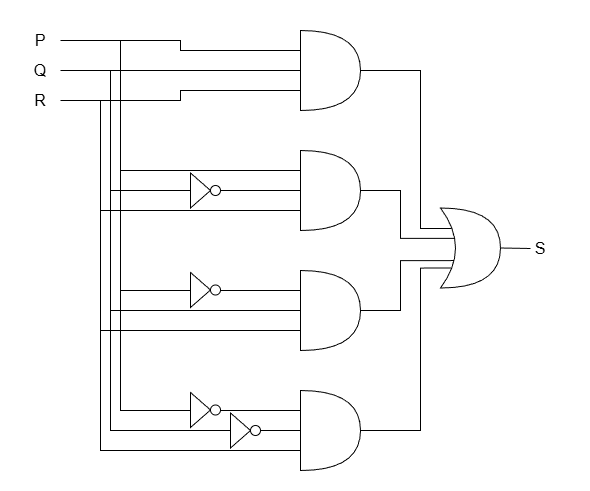

The diagram above was exported from draw.io. Its source (the exported page's mxGraphModel, read from the mxfile embedded in the PNG):
<mxGraphModel dx="663" dy="1183" grid="1" gridSize="10" guides="1" tooltips="1" connect="1" arrows="1" fold="1" page="1" pageScale="1" pageWidth="1600" pageHeight="900" math="0" shadow="0">
  <root>
    <mxCell id="0" />
    <mxCell id="1" parent="0" />
    <mxCell id="xiQE1Z_UbXHLROSl-OQd-16" parent="1" style="text;html=1;whiteSpace=wrap;strokeColor=none;fillColor=none;align=center;verticalAlign=middle;rounded=0;fontSize=16;" value="P" vertex="1">
      <mxGeometry height="40" width="40" x="160" y="290" as="geometry" />
    </mxCell>
    <mxCell id="xiQE1Z_UbXHLROSl-OQd-19" parent="1" style="text;html=1;whiteSpace=wrap;strokeColor=none;fillColor=none;align=center;verticalAlign=middle;rounded=0;fontSize=16;" value="Q" vertex="1">
      <mxGeometry height="40" width="40" x="160" y="320" as="geometry" />
    </mxCell>
    <mxCell id="xiQE1Z_UbXHLROSl-OQd-24" parent="1" style="text;html=1;whiteSpace=wrap;strokeColor=none;fillColor=none;align=center;verticalAlign=middle;rounded=0;fontSize=16;" value="R" vertex="1">
      <mxGeometry height="40" width="40" x="160" y="350" as="geometry" />
    </mxCell>
    <mxCell id="xiQE1Z_UbXHLROSl-OQd-25" parent="1" style="shape=or;whiteSpace=wrap;html=1;" value="" vertex="1">
      <mxGeometry height="80" width="60" x="440" y="300" as="geometry" />
    </mxCell>
    <mxCell id="xiQE1Z_UbXHLROSl-OQd-26" parent="1" style="shape=or;whiteSpace=wrap;html=1;" value="" vertex="1">
      <mxGeometry height="80" width="60" x="440" y="420" as="geometry" />
    </mxCell>
    <mxCell id="xiQE1Z_UbXHLROSl-OQd-27" parent="1" style="shape=or;whiteSpace=wrap;html=1;" value="" vertex="1">
      <mxGeometry height="80" width="60" x="440" y="540" as="geometry" />
    </mxCell>
    <mxCell id="xiQE1Z_UbXHLROSl-OQd-28" parent="1" style="shape=or;whiteSpace=wrap;html=1;" value="" vertex="1">
      <mxGeometry height="80" width="60" x="440" y="660" as="geometry" />
    </mxCell>
    <mxCell id="xiQE1Z_UbXHLROSl-OQd-29" edge="1" parent="1" source="xiQE1Z_UbXHLROSl-OQd-25" style="endArrow=none;html=1;rounded=0;fontSize=12;startSize=8;endSize=8;curved=1;entryX=1;entryY=0.5;entryDx=0;entryDy=0;exitX=0;exitY=0.5;exitDx=0;exitDy=0;exitPerimeter=0;" target="xiQE1Z_UbXHLROSl-OQd-19" value="">
      <mxGeometry height="50" relative="1" width="50" as="geometry">
        <mxPoint x="330" y="450" as="sourcePoint" />
        <mxPoint x="380" y="400" as="targetPoint" />
      </mxGeometry>
    </mxCell>
    <mxCell id="xiQE1Z_UbXHLROSl-OQd-30" edge="1" parent="1" source="xiQE1Z_UbXHLROSl-OQd-25" style="endArrow=none;html=1;rounded=0;fontSize=12;startSize=8;endSize=8;entryX=1;entryY=0.5;entryDx=0;entryDy=0;exitX=0;exitY=0.75;exitDx=0;exitDy=0;exitPerimeter=0;edgeStyle=orthogonalEdgeStyle;" target="xiQE1Z_UbXHLROSl-OQd-24" value="">
      <mxGeometry height="50" relative="1" width="50" as="geometry">
        <mxPoint x="420" y="340" as="sourcePoint" />
        <mxPoint x="290" y="340" as="targetPoint" />
      </mxGeometry>
    </mxCell>
    <mxCell id="xiQE1Z_UbXHLROSl-OQd-31" edge="1" parent="1" source="xiQE1Z_UbXHLROSl-OQd-25" style="endArrow=none;html=1;rounded=0;fontSize=12;startSize=8;endSize=8;entryX=1;entryY=0.5;entryDx=0;entryDy=0;exitX=0;exitY=0.25;exitDx=0;exitDy=0;exitPerimeter=0;edgeStyle=orthogonalEdgeStyle;" target="xiQE1Z_UbXHLROSl-OQd-16" value="">
      <mxGeometry height="50" relative="1" width="50" as="geometry">
        <mxPoint x="380" y="310" as="sourcePoint" />
        <mxPoint x="250" y="320" as="targetPoint" />
      </mxGeometry>
    </mxCell>
    <mxCell id="xiQE1Z_UbXHLROSl-OQd-33" edge="1" parent="1" style="endArrow=none;html=1;rounded=0;fontSize=12;startSize=8;endSize=8;edgeStyle=orthogonalEdgeStyle;" value="">
      <mxGeometry height="50" relative="1" width="50" as="geometry">
        <Array as="points">
          <mxPoint x="240" y="370" />
          <mxPoint x="240" y="720" />
          <mxPoint x="440" y="720" />
        </Array>
        <mxPoint x="250" y="370" as="sourcePoint" />
        <mxPoint x="440" y="720" as="targetPoint" />
      </mxGeometry>
    </mxCell>
    <mxCell id="xiQE1Z_UbXHLROSl-OQd-35" edge="1" parent="1" style="endArrow=none;html=1;rounded=0;fontSize=12;startSize=8;endSize=8;edgeStyle=orthogonalEdgeStyle;entryX=0;entryY=0.75;entryDx=0;entryDy=0;entryPerimeter=0;" target="xiQE1Z_UbXHLROSl-OQd-27" value="">
      <mxGeometry height="50" relative="1" width="50" as="geometry">
        <mxPoint x="240" y="600" as="sourcePoint" />
        <mxPoint x="400" y="640" as="targetPoint" />
      </mxGeometry>
    </mxCell>
    <mxCell id="xiQE1Z_UbXHLROSl-OQd-36" edge="1" parent="1" style="endArrow=none;html=1;rounded=0;fontSize=12;startSize=8;endSize=8;edgeStyle=orthogonalEdgeStyle;" value="">
      <mxGeometry height="50" relative="1" width="50" as="geometry">
        <mxPoint x="240" y="480" as="sourcePoint" />
        <mxPoint x="440" y="480" as="targetPoint" />
      </mxGeometry>
    </mxCell>
    <mxCell id="xiQE1Z_UbXHLROSl-OQd-37" edge="1" parent="1" source="xiQE1Z_UbXHLROSl-OQd-38" style="endArrow=none;html=1;rounded=0;fontSize=12;startSize=8;endSize=8;edgeStyle=orthogonalEdgeStyle;entryX=0;entryY=0.5;entryDx=0;entryDy=0;entryPerimeter=0;" target="xiQE1Z_UbXHLROSl-OQd-26" value="">
      <mxGeometry height="50" relative="1" width="50" as="geometry">
        <Array as="points">
          <mxPoint x="250" y="460" />
        </Array>
        <mxPoint x="250" y="340" as="sourcePoint" />
        <mxPoint x="570" y="510" as="targetPoint" />
      </mxGeometry>
    </mxCell>
    <mxCell id="xiQE1Z_UbXHLROSl-OQd-39" edge="1" parent="1" style="endArrow=none;html=1;rounded=0;fontSize=12;startSize=8;endSize=8;edgeStyle=orthogonalEdgeStyle;entryX=0;entryY=0.5;entryDx=0;entryDy=0;entryPerimeter=0;" target="xiQE1Z_UbXHLROSl-OQd-38" value="">
      <mxGeometry height="50" relative="1" width="50" as="geometry">
        <Array as="points">
          <mxPoint x="250" y="460" />
        </Array>
        <mxPoint x="250" y="340" as="sourcePoint" />
        <mxPoint x="440" y="460" as="targetPoint" />
      </mxGeometry>
    </mxCell>
    <mxCell id="xiQE1Z_UbXHLROSl-OQd-38" parent="1" style="triangle;whiteSpace=wrap;html=1;" value="" vertex="1">
      <mxGeometry height="35" width="20" x="330" y="442.5" as="geometry" />
    </mxCell>
    <mxCell id="xiQE1Z_UbXHLROSl-OQd-40" parent="1" style="ellipse;whiteSpace=wrap;html=1;aspect=fixed;" value="" vertex="1">
      <mxGeometry height="10" width="10" x="350" y="455" as="geometry" />
    </mxCell>
    <mxCell id="xiQE1Z_UbXHLROSl-OQd-41" edge="1" parent="1" style="endArrow=none;html=1;rounded=0;fontSize=12;startSize=8;endSize=8;edgeStyle=orthogonalEdgeStyle;entryX=0;entryY=0.25;entryDx=0;entryDy=0;entryPerimeter=0;" target="xiQE1Z_UbXHLROSl-OQd-26" value="">
      <mxGeometry height="50" relative="1" width="50" as="geometry">
        <Array as="points">
          <mxPoint x="260" y="440" />
        </Array>
        <mxPoint x="260" y="310" as="sourcePoint" />
        <mxPoint x="500" y="410" as="targetPoint" />
      </mxGeometry>
    </mxCell>
    <mxCell id="xiQE1Z_UbXHLROSl-OQd-42" edge="1" parent="1" style="endArrow=none;html=1;rounded=0;fontSize=12;startSize=8;endSize=8;edgeStyle=orthogonalEdgeStyle;entryX=0;entryY=0.5;entryDx=0;entryDy=0;entryPerimeter=0;" target="xiQE1Z_UbXHLROSl-OQd-27" value="">
      <mxGeometry height="50" relative="1" width="50" as="geometry">
        <Array as="points">
          <mxPoint x="250" y="440" />
          <mxPoint x="250" y="580" />
        </Array>
        <mxPoint x="250" y="430" as="sourcePoint" />
        <mxPoint x="560" y="440" as="targetPoint" />
      </mxGeometry>
    </mxCell>
    <mxCell id="xiQE1Z_UbXHLROSl-OQd-43" edge="1" parent="1" style="endArrow=none;html=1;rounded=0;fontSize=12;startSize=8;endSize=8;edgeStyle=orthogonalEdgeStyle;entryX=0;entryY=0.25;entryDx=0;entryDy=0;entryPerimeter=0;" target="xiQE1Z_UbXHLROSl-OQd-27" value="">
      <mxGeometry height="50" relative="1" width="50" as="geometry">
        <Array as="points">
          <mxPoint x="260" y="440" />
          <mxPoint x="260" y="560" />
        </Array>
        <mxPoint x="260" y="440" as="sourcePoint" />
        <mxPoint x="540" y="550" as="targetPoint" />
      </mxGeometry>
    </mxCell>
    <mxCell id="xiQE1Z_UbXHLROSl-OQd-45" parent="1" style="triangle;whiteSpace=wrap;html=1;" value="" vertex="1">
      <mxGeometry height="35" width="20" x="330" y="542" as="geometry" />
    </mxCell>
    <mxCell id="xiQE1Z_UbXHLROSl-OQd-48" parent="1" style="ellipse;whiteSpace=wrap;html=1;aspect=fixed;" value="" vertex="1">
      <mxGeometry height="10" width="10" x="350" y="554.5" as="geometry" />
    </mxCell>
    <mxCell id="xiQE1Z_UbXHLROSl-OQd-49" edge="1" parent="1" style="endArrow=none;html=1;rounded=0;fontSize=12;startSize=8;endSize=8;edgeStyle=orthogonalEdgeStyle;entryX=0;entryY=0.5;entryDx=0;entryDy=0;entryPerimeter=0;" target="xiQE1Z_UbXHLROSl-OQd-28" value="">
      <mxGeometry height="50" relative="1" width="50" as="geometry">
        <Array as="points">
          <mxPoint x="250" y="700" />
        </Array>
        <mxPoint x="250" y="580" as="sourcePoint" />
        <mxPoint x="500" y="740" as="targetPoint" />
      </mxGeometry>
    </mxCell>
    <mxCell id="xiQE1Z_UbXHLROSl-OQd-50" edge="1" parent="1" style="endArrow=none;html=1;rounded=0;fontSize=12;startSize=8;endSize=8;edgeStyle=orthogonalEdgeStyle;entryX=0;entryY=0.25;entryDx=0;entryDy=0;entryPerimeter=0;" target="xiQE1Z_UbXHLROSl-OQd-28" value="">
      <mxGeometry height="50" relative="1" width="50" as="geometry">
        <Array as="points">
          <mxPoint x="260" y="680" />
        </Array>
        <mxPoint x="260" y="560" as="sourcePoint" />
        <mxPoint x="520" y="790" as="targetPoint" />
      </mxGeometry>
    </mxCell>
    <mxCell id="xiQE1Z_UbXHLROSl-OQd-51" parent="1" style="triangle;whiteSpace=wrap;html=1;" value="" vertex="1">
      <mxGeometry height="35" width="20" x="330" y="662" as="geometry" />
    </mxCell>
    <mxCell id="xiQE1Z_UbXHLROSl-OQd-54" parent="1" style="triangle;whiteSpace=wrap;html=1;" value="" vertex="1">
      <mxGeometry height="35" width="20" x="370" y="682.5" as="geometry" />
    </mxCell>
    <mxCell id="xiQE1Z_UbXHLROSl-OQd-55" parent="1" style="ellipse;whiteSpace=wrap;html=1;aspect=fixed;" value="" vertex="1">
      <mxGeometry height="10" width="10" x="350" y="674.5" as="geometry" />
    </mxCell>
    <mxCell id="xiQE1Z_UbXHLROSl-OQd-58" parent="1" style="ellipse;whiteSpace=wrap;html=1;aspect=fixed;" value="" vertex="1">
      <mxGeometry height="10" width="10" x="390" y="695" as="geometry" />
    </mxCell>
    <mxCell id="xiQE1Z_UbXHLROSl-OQd-59" parent="1" style="shape=xor;whiteSpace=wrap;html=1;" value="" vertex="1">
      <mxGeometry height="80" width="60" x="580" y="477.5" as="geometry" />
    </mxCell>
    <mxCell id="xiQE1Z_UbXHLROSl-OQd-60" edge="1" parent="1" source="xiQE1Z_UbXHLROSl-OQd-28" style="endArrow=none;html=1;rounded=0;fontSize=12;startSize=8;endSize=8;edgeStyle=orthogonalEdgeStyle;exitX=1;exitY=0.5;exitDx=0;exitDy=0;exitPerimeter=0;entryX=0.175;entryY=0.75;entryDx=0;entryDy=0;entryPerimeter=0;" target="xiQE1Z_UbXHLROSl-OQd-59" value="">
      <mxGeometry height="50" relative="1" width="50" as="geometry">
        <Array as="points">
          <mxPoint x="560" y="700" />
          <mxPoint x="560" y="538" />
        </Array>
        <mxPoint x="510" y="720" as="sourcePoint" />
        <mxPoint x="580" y="580" as="targetPoint" />
      </mxGeometry>
    </mxCell>
    <mxCell id="xiQE1Z_UbXHLROSl-OQd-61" edge="1" parent="1" source="xiQE1Z_UbXHLROSl-OQd-27" style="endArrow=none;html=1;rounded=0;fontSize=12;startSize=8;endSize=8;edgeStyle=orthogonalEdgeStyle;exitX=1;exitY=0.5;exitDx=0;exitDy=0;exitPerimeter=0;entryX=0.226;entryY=0.657;entryDx=0;entryDy=0;entryPerimeter=0;" target="xiQE1Z_UbXHLROSl-OQd-59" value="">
      <mxGeometry height="50" relative="1" width="50" as="geometry">
        <Array as="points">
          <mxPoint x="540" y="580" />
          <mxPoint x="540" y="530" />
        </Array>
        <mxPoint x="560" y="752" as="sourcePoint" />
        <mxPoint x="570" y="530" as="targetPoint" />
      </mxGeometry>
    </mxCell>
    <mxCell id="xiQE1Z_UbXHLROSl-OQd-62" edge="1" parent="1" source="xiQE1Z_UbXHLROSl-OQd-26" style="endArrow=none;html=1;rounded=0;fontSize=12;startSize=8;endSize=8;edgeStyle=orthogonalEdgeStyle;exitX=1;exitY=0.5;exitDx=0;exitDy=0;exitPerimeter=0;entryX=0.227;entryY=0.379;entryDx=0;entryDy=0;entryPerimeter=0;" target="xiQE1Z_UbXHLROSl-OQd-59" value="">
      <mxGeometry height="50" relative="1" width="50" as="geometry">
        <Array as="points">
          <mxPoint x="540" y="460" />
          <mxPoint x="540" y="508" />
        </Array>
        <mxPoint x="560" y="592" as="sourcePoint" />
        <mxPoint x="651" y="430" as="targetPoint" />
      </mxGeometry>
    </mxCell>
    <mxCell id="xiQE1Z_UbXHLROSl-OQd-63" edge="1" parent="1" source="xiQE1Z_UbXHLROSl-OQd-25" style="endArrow=none;html=1;rounded=0;fontSize=12;startSize=8;endSize=8;edgeStyle=orthogonalEdgeStyle;exitX=1;exitY=0.5;exitDx=0;exitDy=0;exitPerimeter=0;entryX=0.175;entryY=0.25;entryDx=0;entryDy=0;entryPerimeter=0;" target="xiQE1Z_UbXHLROSl-OQd-59" value="">
      <mxGeometry height="50" relative="1" width="50" as="geometry">
        <Array as="points">
          <mxPoint x="560" y="340" />
          <mxPoint x="560" y="498" />
          <mxPoint x="590" y="498" />
        </Array>
        <mxPoint x="580" y="522" as="sourcePoint" />
        <mxPoint x="671" y="360" as="targetPoint" />
      </mxGeometry>
    </mxCell>
    <mxCell id="xiQE1Z_UbXHLROSl-OQd-64" edge="1" parent="1" source="xiQE1Z_UbXHLROSl-OQd-59" style="endArrow=none;html=1;rounded=0;fontSize=12;startSize=8;endSize=8;curved=1;exitX=1;exitY=0.5;exitDx=0;exitDy=0;exitPerimeter=0;" value="">
      <mxGeometry height="50" relative="1" width="50" as="geometry">
        <mxPoint x="520" y="540" as="sourcePoint" />
        <mxPoint x="670" y="518" as="targetPoint" />
      </mxGeometry>
    </mxCell>
    <mxCell id="xiQE1Z_UbXHLROSl-OQd-65" parent="1" style="text;strokeColor=none;fillColor=none;html=1;align=center;verticalAlign=middle;whiteSpace=wrap;rounded=0;fontSize=16;" value="S" vertex="1">
      <mxGeometry height="30" width="60" x="650" y="502.5" as="geometry" />
    </mxCell>
  </root>
</mxGraphModel>